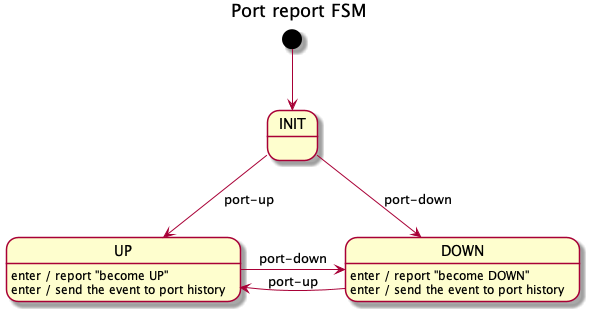

The diagram above was rendered by PlantUML. Its source (embedded in the PNG):
@startuml
title Port report FSM

[*] --> INIT

INIT --> UP : port-up
INIT --> DOWN : port-down

UP -> DOWN : port-down
UP : enter / report "become UP"
UP : enter / send the event to port history

DOWN -> UP : port-up
DOWN : enter / report "become DOWN"
DOWN : enter / send the event to port history

@enduml